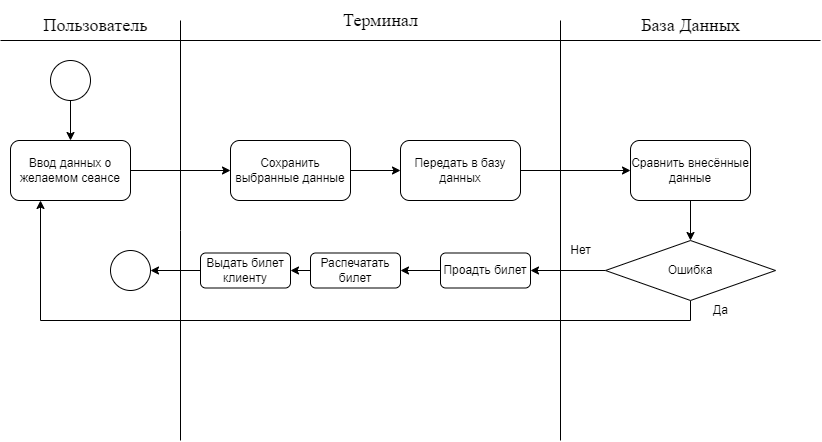

The diagram above was exported from draw.io. Its source (the exported page's mxGraphModel, read from the mxfile embedded in the PNG):
<mxGraphModel dx="1361" dy="638" grid="1" gridSize="10" guides="1" tooltips="1" connect="1" arrows="1" fold="1" page="1" pageScale="1" pageWidth="827" pageHeight="1169" math="0" shadow="0">
  <root>
    <mxCell id="0" />
    <mxCell id="1" parent="0" />
    <mxCell id="lJuBwLHKCaJ_KOu2CNNG-1" value="&lt;font face=&quot;Times New Roman&quot; style=&quot;font-size: 18px;&quot;&gt;Пользователь&lt;/font&gt;" style="text;html=1;align=center;verticalAlign=middle;resizable=0;points=[];autosize=1;strokeColor=none;fillColor=none;" vertex="1" parent="1">
      <mxGeometry x="30" y="5" width="130" height="40" as="geometry" />
    </mxCell>
    <mxCell id="lJuBwLHKCaJ_KOu2CNNG-2" value="" style="endArrow=none;html=1;rounded=0;" edge="1" parent="1">
      <mxGeometry width="50" height="50" relative="1" as="geometry">
        <mxPoint y="40" as="sourcePoint" />
        <mxPoint x="820" y="40" as="targetPoint" />
      </mxGeometry>
    </mxCell>
    <mxCell id="lJuBwLHKCaJ_KOu2CNNG-5" style="edgeStyle=orthogonalEdgeStyle;rounded=0;orthogonalLoop=1;jettySize=auto;html=1;exitX=0.5;exitY=1;exitDx=0;exitDy=0;" edge="1" parent="1" source="lJuBwLHKCaJ_KOu2CNNG-3" target="lJuBwLHKCaJ_KOu2CNNG-4">
      <mxGeometry relative="1" as="geometry" />
    </mxCell>
    <mxCell id="lJuBwLHKCaJ_KOu2CNNG-3" value="" style="ellipse;whiteSpace=wrap;html=1;aspect=fixed;" vertex="1" parent="1">
      <mxGeometry x="50" y="60" width="40" height="40" as="geometry" />
    </mxCell>
    <mxCell id="lJuBwLHKCaJ_KOu2CNNG-12" style="edgeStyle=orthogonalEdgeStyle;rounded=0;orthogonalLoop=1;jettySize=auto;html=1;" edge="1" parent="1" source="lJuBwLHKCaJ_KOu2CNNG-4" target="lJuBwLHKCaJ_KOu2CNNG-11">
      <mxGeometry relative="1" as="geometry" />
    </mxCell>
    <mxCell id="lJuBwLHKCaJ_KOu2CNNG-4" value="Ввод данных о желаемом сеансе" style="rounded=1;whiteSpace=wrap;html=1;" vertex="1" parent="1">
      <mxGeometry x="10" y="140" width="120" height="60" as="geometry" />
    </mxCell>
    <mxCell id="lJuBwLHKCaJ_KOu2CNNG-7" value="" style="endArrow=none;html=1;rounded=0;" edge="1" parent="1">
      <mxGeometry width="50" height="50" relative="1" as="geometry">
        <mxPoint x="180" y="440" as="sourcePoint" />
        <mxPoint x="180" y="20" as="targetPoint" />
        <Array as="points">
          <mxPoint x="180" y="230" />
        </Array>
      </mxGeometry>
    </mxCell>
    <mxCell id="lJuBwLHKCaJ_KOu2CNNG-8" value="" style="endArrow=none;html=1;rounded=0;" edge="1" parent="1">
      <mxGeometry width="50" height="50" relative="1" as="geometry">
        <mxPoint x="560" y="440" as="sourcePoint" />
        <mxPoint x="560" y="20" as="targetPoint" />
      </mxGeometry>
    </mxCell>
    <mxCell id="lJuBwLHKCaJ_KOu2CNNG-9" value="&lt;font style=&quot;font-size: 18px;&quot; face=&quot;Times New Roman&quot;&gt;Терминал&lt;/font&gt;" style="text;html=1;align=center;verticalAlign=middle;resizable=0;points=[];autosize=1;strokeColor=none;fillColor=none;" vertex="1" parent="1">
      <mxGeometry x="330" width="100" height="40" as="geometry" />
    </mxCell>
    <mxCell id="lJuBwLHKCaJ_KOu2CNNG-10" value="&lt;font style=&quot;font-size: 18px;&quot; face=&quot;Times New Roman&quot;&gt;База Данных&lt;/font&gt;" style="text;html=1;align=center;verticalAlign=middle;resizable=0;points=[];autosize=1;strokeColor=none;fillColor=none;" vertex="1" parent="1">
      <mxGeometry x="630" y="5" width="120" height="40" as="geometry" />
    </mxCell>
    <mxCell id="lJuBwLHKCaJ_KOu2CNNG-15" style="edgeStyle=orthogonalEdgeStyle;rounded=0;orthogonalLoop=1;jettySize=auto;html=1;exitX=1;exitY=0.5;exitDx=0;exitDy=0;entryX=0;entryY=0.5;entryDx=0;entryDy=0;" edge="1" parent="1" source="lJuBwLHKCaJ_KOu2CNNG-11" target="lJuBwLHKCaJ_KOu2CNNG-14">
      <mxGeometry relative="1" as="geometry" />
    </mxCell>
    <mxCell id="lJuBwLHKCaJ_KOu2CNNG-11" value="Сохранить выбранные данные" style="rounded=1;whiteSpace=wrap;html=1;" vertex="1" parent="1">
      <mxGeometry x="230" y="140" width="120" height="60" as="geometry" />
    </mxCell>
    <mxCell id="lJuBwLHKCaJ_KOu2CNNG-18" style="edgeStyle=orthogonalEdgeStyle;rounded=0;orthogonalLoop=1;jettySize=auto;html=1;exitX=0.5;exitY=1;exitDx=0;exitDy=0;entryX=0.5;entryY=0;entryDx=0;entryDy=0;" edge="1" parent="1" source="lJuBwLHKCaJ_KOu2CNNG-13" target="lJuBwLHKCaJ_KOu2CNNG-17">
      <mxGeometry relative="1" as="geometry" />
    </mxCell>
    <mxCell id="lJuBwLHKCaJ_KOu2CNNG-13" value="Сравнить внесённые данные" style="rounded=1;whiteSpace=wrap;html=1;" vertex="1" parent="1">
      <mxGeometry x="630" y="140" width="120" height="60" as="geometry" />
    </mxCell>
    <mxCell id="lJuBwLHKCaJ_KOu2CNNG-16" style="edgeStyle=orthogonalEdgeStyle;rounded=0;orthogonalLoop=1;jettySize=auto;html=1;exitX=1;exitY=0.5;exitDx=0;exitDy=0;" edge="1" parent="1" source="lJuBwLHKCaJ_KOu2CNNG-14" target="lJuBwLHKCaJ_KOu2CNNG-13">
      <mxGeometry relative="1" as="geometry" />
    </mxCell>
    <mxCell id="lJuBwLHKCaJ_KOu2CNNG-14" value="Передать в базу данных" style="rounded=1;whiteSpace=wrap;html=1;" vertex="1" parent="1">
      <mxGeometry x="400" y="140" width="120" height="60" as="geometry" />
    </mxCell>
    <mxCell id="lJuBwLHKCaJ_KOu2CNNG-21" style="edgeStyle=orthogonalEdgeStyle;rounded=0;orthogonalLoop=1;jettySize=auto;html=1;exitX=0.5;exitY=1;exitDx=0;exitDy=0;entryX=0.25;entryY=1;entryDx=0;entryDy=0;" edge="1" parent="1" source="lJuBwLHKCaJ_KOu2CNNG-17" target="lJuBwLHKCaJ_KOu2CNNG-4">
      <mxGeometry relative="1" as="geometry">
        <mxPoint x="70" y="230" as="targetPoint" />
      </mxGeometry>
    </mxCell>
    <mxCell id="lJuBwLHKCaJ_KOu2CNNG-29" style="edgeStyle=orthogonalEdgeStyle;rounded=0;orthogonalLoop=1;jettySize=auto;html=1;exitX=0;exitY=0.5;exitDx=0;exitDy=0;entryX=1;entryY=0.5;entryDx=0;entryDy=0;" edge="1" parent="1" source="lJuBwLHKCaJ_KOu2CNNG-17" target="lJuBwLHKCaJ_KOu2CNNG-28">
      <mxGeometry relative="1" as="geometry" />
    </mxCell>
    <mxCell id="lJuBwLHKCaJ_KOu2CNNG-17" value="Ошибка" style="rhombus;whiteSpace=wrap;html=1;" vertex="1" parent="1">
      <mxGeometry x="605" y="240" width="170" height="60" as="geometry" />
    </mxCell>
    <mxCell id="lJuBwLHKCaJ_KOu2CNNG-20" value="Нет" style="text;html=1;align=center;verticalAlign=middle;resizable=0;points=[];autosize=1;strokeColor=none;fillColor=none;" vertex="1" parent="1">
      <mxGeometry x="560" y="235" width="40" height="30" as="geometry" />
    </mxCell>
    <mxCell id="lJuBwLHKCaJ_KOu2CNNG-22" value="Да" style="text;html=1;align=center;verticalAlign=middle;resizable=0;points=[];autosize=1;strokeColor=none;fillColor=none;" vertex="1" parent="1">
      <mxGeometry x="700" y="295" width="40" height="30" as="geometry" />
    </mxCell>
    <mxCell id="lJuBwLHKCaJ_KOu2CNNG-25" style="edgeStyle=orthogonalEdgeStyle;rounded=0;orthogonalLoop=1;jettySize=auto;html=1;exitX=0;exitY=0.5;exitDx=0;exitDy=0;entryX=1;entryY=0.5;entryDx=0;entryDy=0;" edge="1" parent="1" source="lJuBwLHKCaJ_KOu2CNNG-23" target="lJuBwLHKCaJ_KOu2CNNG-24">
      <mxGeometry relative="1" as="geometry" />
    </mxCell>
    <mxCell id="lJuBwLHKCaJ_KOu2CNNG-23" value="Распечатать билет" style="rounded=1;whiteSpace=wrap;html=1;" vertex="1" parent="1">
      <mxGeometry x="310" y="252.5" width="90" height="35" as="geometry" />
    </mxCell>
    <mxCell id="lJuBwLHKCaJ_KOu2CNNG-27" style="edgeStyle=orthogonalEdgeStyle;rounded=0;orthogonalLoop=1;jettySize=auto;html=1;exitX=0;exitY=0.5;exitDx=0;exitDy=0;entryX=1;entryY=0.5;entryDx=0;entryDy=0;" edge="1" parent="1" source="lJuBwLHKCaJ_KOu2CNNG-24" target="lJuBwLHKCaJ_KOu2CNNG-26">
      <mxGeometry relative="1" as="geometry" />
    </mxCell>
    <mxCell id="lJuBwLHKCaJ_KOu2CNNG-24" value="Выдать билет клиенту" style="rounded=1;whiteSpace=wrap;html=1;" vertex="1" parent="1">
      <mxGeometry x="200" y="252.5" width="90" height="35" as="geometry" />
    </mxCell>
    <mxCell id="lJuBwLHKCaJ_KOu2CNNG-26" value="" style="ellipse;whiteSpace=wrap;html=1;aspect=fixed;" vertex="1" parent="1">
      <mxGeometry x="110" y="250" width="40" height="40" as="geometry" />
    </mxCell>
    <mxCell id="lJuBwLHKCaJ_KOu2CNNG-30" style="edgeStyle=orthogonalEdgeStyle;rounded=0;orthogonalLoop=1;jettySize=auto;html=1;exitX=0;exitY=0.5;exitDx=0;exitDy=0;entryX=1;entryY=0.5;entryDx=0;entryDy=0;" edge="1" parent="1" source="lJuBwLHKCaJ_KOu2CNNG-28" target="lJuBwLHKCaJ_KOu2CNNG-23">
      <mxGeometry relative="1" as="geometry" />
    </mxCell>
    <mxCell id="lJuBwLHKCaJ_KOu2CNNG-28" value="Проадть билет" style="rounded=1;whiteSpace=wrap;html=1;" vertex="1" parent="1">
      <mxGeometry x="440" y="252.5" width="90" height="35" as="geometry" />
    </mxCell>
  </root>
</mxGraphModel>